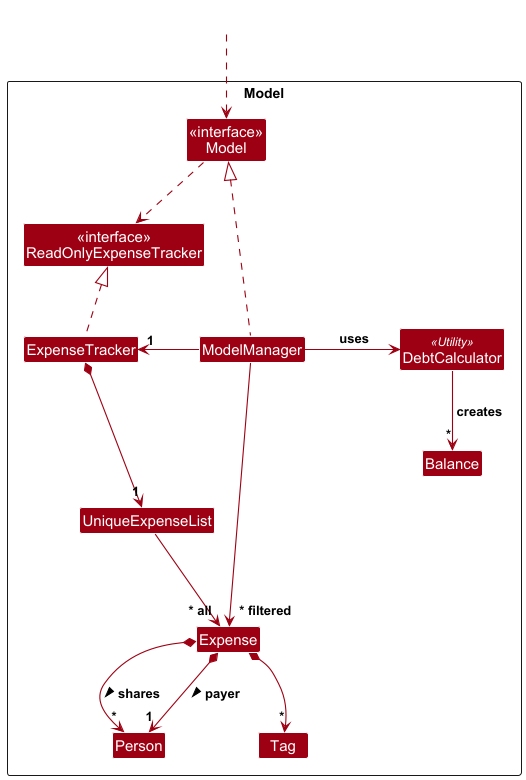

The diagram above was rendered by PlantUML. Its source (embedded in the PNG):
@startuml
!include style.puml
skinparam arrowThickness 1.1
skinparam arrowColor MODEL_COLOR
skinparam classBackgroundColor MODEL_COLOR
skinparam nodesep 60
skinparam ranksep 60

Package Model as ModelPackage <<Rectangle>>{
    Class "<<interface>>\nReadOnlyExpenseTracker" as ReadOnlyExpenseTracker
    Class "<<interface>>\nModel" as Model
    Class ExpenseTracker
    Class ModelManager
    Class DebtCalculator <<Utility>>
    Class Balance

    Class UniqueExpenseList
    Class Expense
    Class Person
    Class Tag

}

Class HiddenOutside #FFFFFF
HiddenOutside ..> Model

ModelManager -right-> DebtCalculator : " uses"
DebtCalculator -down-> "*" Balance : " creates"

ExpenseTracker .up.|> ReadOnlyExpenseTracker
ModelManager .up.|> Model

Model .down.> ReadOnlyExpenseTracker
ModelManager -left-> "1" ExpenseTracker

ExpenseTracker *--> "1" UniqueExpenseList
UniqueExpenseList --> "~* all" Expense

Expense *-down-> "1" Person : payer >
Expense *-down-> "*" Person : shares >
Expense *-down-> "*" Tag

ModelManager ----> "~* filtered" Expense
@enduml